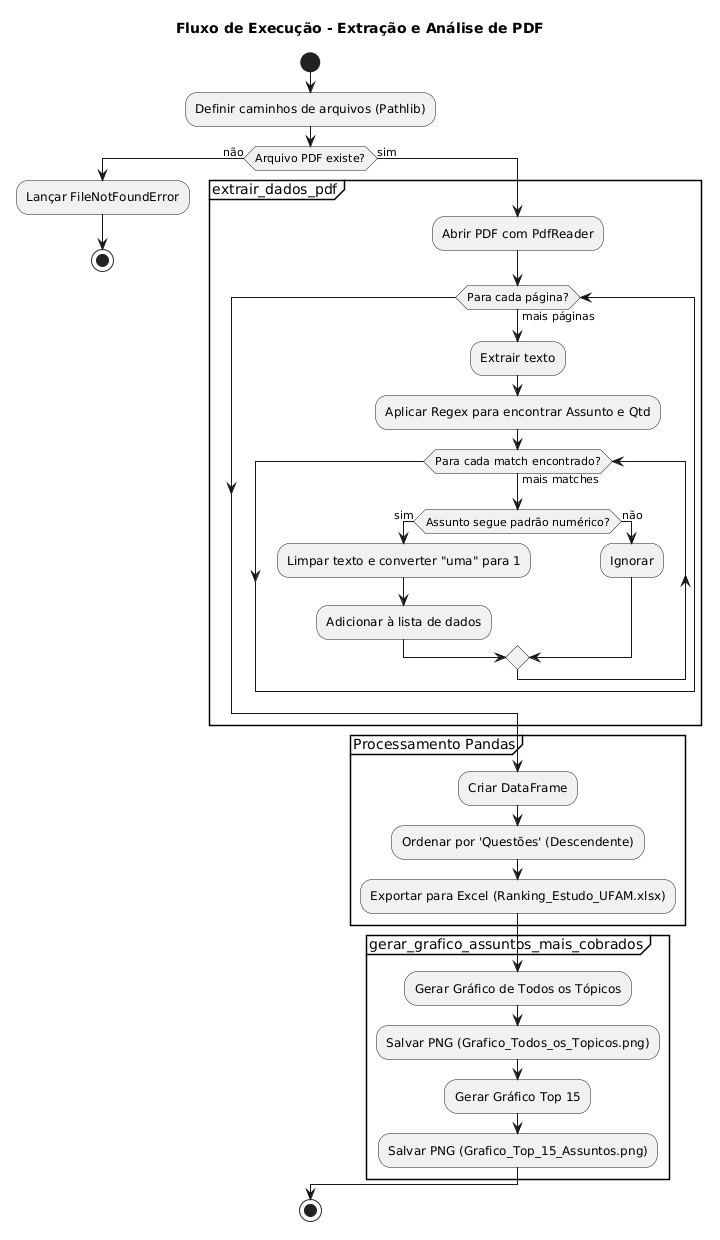

The diagram above was rendered by PlantUML. Its source (embedded in the PNG):
@startuml
title Fluxo de Execução - Extração e Análise de PDF

start
:Definir caminhos de arquivos (Pathlib);
if (Arquivo PDF existe?) then (não)
  :Lançar FileNotFoundError;
  stop
else (sim)
  partition "extrair_dados_pdf" {
    :Abrir PDF com PdfReader;
    while (Para cada página?) is (mais páginas)
      :Extrair texto;
      :Aplicar Regex para encontrar Assunto e Qtd;
      while (Para cada match encontrado?) is (mais matches)
        if (Assunto segue padrão numérico?) then (sim)
          :Limpar texto e converter "uma" para 1;
          :Adicionar à lista de dados;
        else (não)
          :Ignorar;
        endif
      endwhile
    endwhile
  }

  partition "Processamento Pandas" {
    :Criar DataFrame;
    :Ordenar por 'Questões' (Descendente);
    :Exportar para Excel (Ranking_Estudo_UFAM.xlsx);
  }

  partition "gerar_grafico_assuntos_mais_cobrados" {
    :Gerar Gráfico de Todos os Tópicos;
    :Salvar PNG (Grafico_Todos_os_Topicos.png);
    :Gerar Gráfico Top 15;
    :Salvar PNG (Grafico_Top_15_Assuntos.png);
  }
endif
stop
@enduml